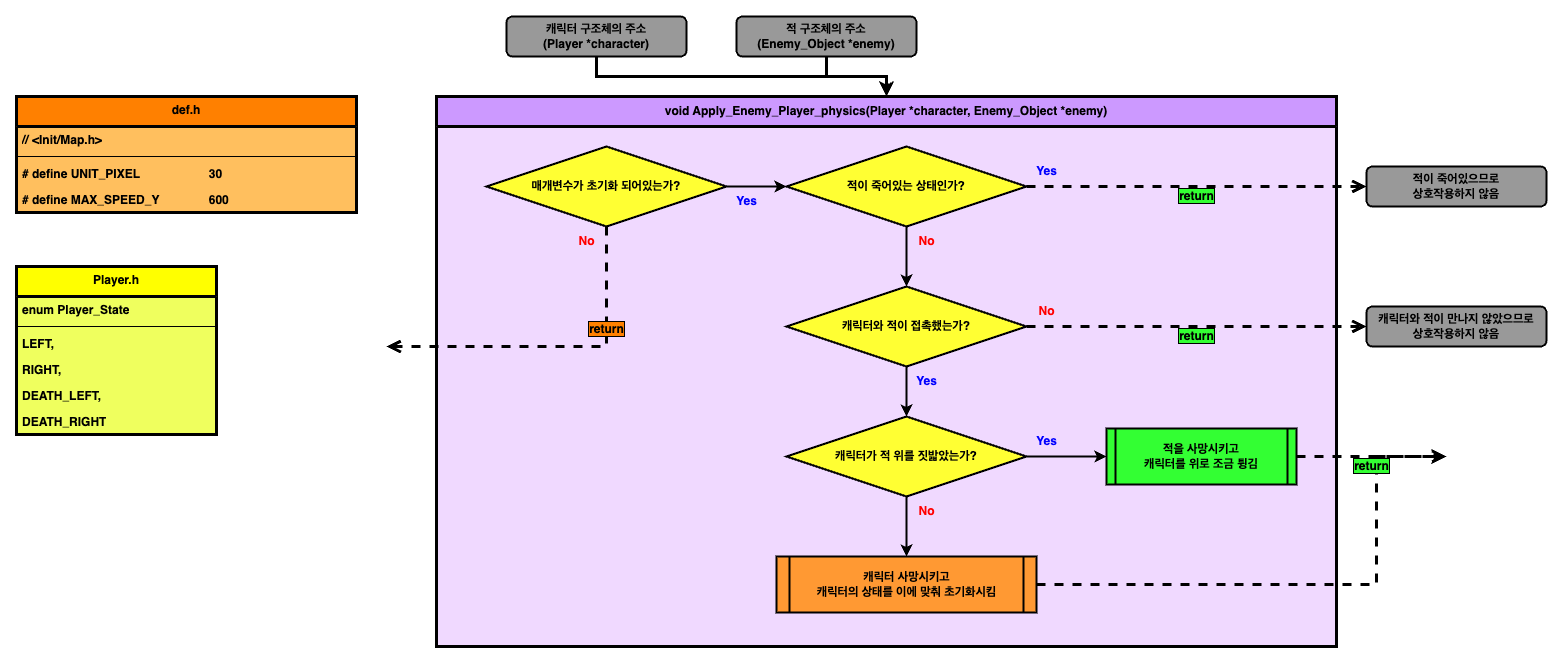

The diagram above was exported from draw.io. Its source (the exported page's mxGraphModel, read from the mxfile embedded in the PNG):
<mxGraphModel dx="978" dy="743" grid="1" gridSize="10" guides="1" tooltips="1" connect="1" arrows="1" fold="1" page="1" pageScale="1" pageWidth="1169" pageHeight="827" math="0" shadow="0">
  <root>
    <mxCell id="0" />
    <mxCell id="1" parent="0" />
    <mxCell id="y2HXTJqAj3FWA-povYaD-16" value="void Apply_Enemy_Player_physics(Player *character, Enemy_Object *enemy)" style="swimlane;whiteSpace=wrap;html=1;fillColor=#CC99FF;swimlaneFillColor=#F0D9FF;strokeWidth=3;startSize=30;" parent="1" vertex="1">
      <mxGeometry x="440" y="110" width="900" height="550" as="geometry">
        <mxRectangle x="190" y="120" width="370" height="30" as="alternateBounds" />
      </mxGeometry>
    </mxCell>
    <mxCell id="jMCXahN7Uv5Sg-NlxBvH-11" value="" style="edgeStyle=orthogonalEdgeStyle;rounded=0;orthogonalLoop=1;jettySize=auto;html=1;strokeWidth=2;" parent="y2HXTJqAj3FWA-povYaD-16" source="y2HXTJqAj3FWA-povYaD-6" target="Hm6kP1UPtrzf5wznKMGA-145" edge="1">
      <mxGeometry relative="1" as="geometry" />
    </mxCell>
    <mxCell id="ZY3aewJx-_jBF2qyN-Gz-2" value="" style="edgeStyle=orthogonalEdgeStyle;rounded=0;orthogonalLoop=1;jettySize=auto;html=1;strokeWidth=2;" parent="y2HXTJqAj3FWA-povYaD-16" source="Hm6kP1UPtrzf5wznKMGA-145" edge="1">
      <mxGeometry relative="1" as="geometry">
        <mxPoint x="470" y="190" as="targetPoint" />
      </mxGeometry>
    </mxCell>
    <mxCell id="Hm6kP1UPtrzf5wznKMGA-148" value="&lt;b&gt;&lt;font color=&quot;#0000ff&quot;&gt;Yes&lt;/font&gt;&lt;/b&gt;" style="text;html=1;align=center;verticalAlign=middle;resizable=0;points=[];autosize=1;strokeColor=none;fillColor=none;" parent="y2HXTJqAj3FWA-povYaD-16" vertex="1">
      <mxGeometry x="590" y="60" width="40" height="30" as="geometry" />
    </mxCell>
    <mxCell id="y2HXTJqAj3FWA-povYaD-6" value="&lt;b&gt;매개변수가 초기화 되어있는가?&lt;/b&gt;" style="rhombus;whiteSpace=wrap;html=1;fillColor=#FFFF33;strokeWidth=2;" parent="y2HXTJqAj3FWA-povYaD-16" vertex="1">
      <mxGeometry x="50" y="50" width="240" height="80" as="geometry" />
    </mxCell>
    <mxCell id="y2HXTJqAj3FWA-povYaD-21" value="&lt;b&gt;&lt;font color=&quot;#ff0000&quot;&gt;No&lt;/font&gt;&lt;/b&gt;" style="text;html=1;align=center;verticalAlign=middle;resizable=0;points=[];autosize=1;strokeColor=none;fillColor=none;" parent="y2HXTJqAj3FWA-povYaD-16" vertex="1">
      <mxGeometry x="130" y="130" width="40" height="30" as="geometry" />
    </mxCell>
    <mxCell id="jMCXahN7Uv5Sg-NlxBvH-12" value="&lt;b&gt;&lt;font color=&quot;#0000ff&quot;&gt;Yes&lt;/font&gt;&lt;/b&gt;" style="text;html=1;align=center;verticalAlign=middle;resizable=0;points=[];autosize=1;strokeColor=none;fillColor=none;" parent="y2HXTJqAj3FWA-povYaD-16" vertex="1">
      <mxGeometry x="290" y="90" width="40" height="30" as="geometry" />
    </mxCell>
    <mxCell id="Hm6kP1UPtrzf5wznKMGA-145" value="&lt;b&gt;적이 죽어있는 상태인가?&lt;br&gt;&lt;/b&gt;" style="rhombus;whiteSpace=wrap;html=1;fillColor=#FFFF33;strokeWidth=2;" parent="y2HXTJqAj3FWA-povYaD-16" vertex="1">
      <mxGeometry x="350" y="50" width="240" height="80" as="geometry" />
    </mxCell>
    <mxCell id="ZY3aewJx-_jBF2qyN-Gz-3" value="&lt;b&gt;&lt;font color=&quot;#ff0000&quot;&gt;No&lt;/font&gt;&lt;/b&gt;" style="text;html=1;align=center;verticalAlign=middle;resizable=0;points=[];autosize=1;strokeColor=none;fillColor=none;" parent="y2HXTJqAj3FWA-povYaD-16" vertex="1">
      <mxGeometry x="470" y="130" width="40" height="30" as="geometry" />
    </mxCell>
    <mxCell id="ZY3aewJx-_jBF2qyN-Gz-83" value="&lt;b&gt;적을 사망시키고&lt;br&gt;캐릭터를 위로 조금 튕김&lt;br&gt;&lt;/b&gt;" style="shape=process;whiteSpace=wrap;html=1;backgroundOutline=1;size=0.04838709677419355;fillColor=#33FF33;strokeWidth=2;" parent="y2HXTJqAj3FWA-povYaD-16" vertex="1">
      <mxGeometry x="670" y="332" width="190" height="56" as="geometry" />
    </mxCell>
    <mxCell id="Fjmw2SsnDVIr3KOXOiFw-11" value="" style="edgeStyle=orthogonalEdgeStyle;rounded=0;orthogonalLoop=1;jettySize=auto;html=1;strokeWidth=2;" parent="y2HXTJqAj3FWA-povYaD-16" source="Fjmw2SsnDVIr3KOXOiFw-9" target="Fjmw2SsnDVIr3KOXOiFw-10" edge="1">
      <mxGeometry relative="1" as="geometry" />
    </mxCell>
    <mxCell id="Fjmw2SsnDVIr3KOXOiFw-9" value="&lt;b&gt;캐릭터와 적이 접촉했는가?&lt;br&gt;&lt;/b&gt;" style="rhombus;whiteSpace=wrap;html=1;fillColor=#FFFF33;strokeWidth=2;" parent="y2HXTJqAj3FWA-povYaD-16" vertex="1">
      <mxGeometry x="350" y="190" width="240" height="80" as="geometry" />
    </mxCell>
    <mxCell id="Fjmw2SsnDVIr3KOXOiFw-14" value="" style="edgeStyle=orthogonalEdgeStyle;rounded=0;orthogonalLoop=1;jettySize=auto;html=1;strokeWidth=2;" parent="y2HXTJqAj3FWA-povYaD-16" source="Fjmw2SsnDVIr3KOXOiFw-10" target="ZY3aewJx-_jBF2qyN-Gz-83" edge="1">
      <mxGeometry relative="1" as="geometry" />
    </mxCell>
    <mxCell id="op6I9Ac0jBjFm4OPUh1c-2" value="" style="edgeStyle=orthogonalEdgeStyle;rounded=0;orthogonalLoop=1;jettySize=auto;html=1;strokeWidth=2;" parent="y2HXTJqAj3FWA-povYaD-16" source="Fjmw2SsnDVIr3KOXOiFw-10" target="op6I9Ac0jBjFm4OPUh1c-1" edge="1">
      <mxGeometry relative="1" as="geometry" />
    </mxCell>
    <mxCell id="Fjmw2SsnDVIr3KOXOiFw-10" value="&lt;b&gt;캐릭터가 적 위를 짓밟았는가?&lt;br&gt;&lt;/b&gt;" style="rhombus;whiteSpace=wrap;html=1;fillColor=#FFFF33;strokeWidth=2;" parent="y2HXTJqAj3FWA-povYaD-16" vertex="1">
      <mxGeometry x="350" y="320" width="240" height="80" as="geometry" />
    </mxCell>
    <mxCell id="Fjmw2SsnDVIr3KOXOiFw-12" value="&lt;b&gt;&lt;font color=&quot;#0000ff&quot;&gt;Yes&lt;/font&gt;&lt;/b&gt;" style="text;html=1;align=center;verticalAlign=middle;resizable=0;points=[];autosize=1;strokeColor=none;fillColor=none;" parent="y2HXTJqAj3FWA-povYaD-16" vertex="1">
      <mxGeometry x="470" y="270" width="40" height="30" as="geometry" />
    </mxCell>
    <mxCell id="Fjmw2SsnDVIr3KOXOiFw-15" value="&lt;b&gt;&lt;font color=&quot;#0000ff&quot;&gt;Yes&lt;/font&gt;&lt;/b&gt;" style="text;html=1;align=center;verticalAlign=middle;resizable=0;points=[];autosize=1;strokeColor=none;fillColor=none;" parent="y2HXTJqAj3FWA-povYaD-16" vertex="1">
      <mxGeometry x="590" y="330" width="40" height="30" as="geometry" />
    </mxCell>
    <mxCell id="op6I9Ac0jBjFm4OPUh1c-7" style="edgeStyle=elbowEdgeStyle;rounded=0;orthogonalLoop=1;jettySize=auto;html=1;strokeWidth=3;dashed=1;" parent="y2HXTJqAj3FWA-povYaD-16" source="op6I9Ac0jBjFm4OPUh1c-1" edge="1">
      <mxGeometry relative="1" as="geometry">
        <mxPoint x="1010" y="360" as="targetPoint" />
        <Array as="points">
          <mxPoint x="940" y="430" />
        </Array>
      </mxGeometry>
    </mxCell>
    <mxCell id="op6I9Ac0jBjFm4OPUh1c-1" value="&lt;b&gt;캐릭터 사망시키고&lt;br&gt;캐릭터의 상태를 이에 맞춰 초기화시킴&lt;br&gt;&lt;/b&gt;" style="shape=process;whiteSpace=wrap;html=1;backgroundOutline=1;size=0.04838709677419355;fillColor=#FF9933;strokeWidth=2;" parent="y2HXTJqAj3FWA-povYaD-16" vertex="1">
      <mxGeometry x="340" y="460" width="260" height="56" as="geometry" />
    </mxCell>
    <mxCell id="op6I9Ac0jBjFm4OPUh1c-3" value="&lt;b&gt;&lt;font color=&quot;#ff0000&quot;&gt;No&lt;/font&gt;&lt;/b&gt;" style="text;html=1;align=center;verticalAlign=middle;resizable=0;points=[];autosize=1;strokeColor=none;fillColor=none;" parent="y2HXTJqAj3FWA-povYaD-16" vertex="1">
      <mxGeometry x="470" y="400" width="40" height="30" as="geometry" />
    </mxCell>
    <mxCell id="op6I9Ac0jBjFm4OPUh1c-5" value="&lt;b&gt;&lt;font color=&quot;#ff0000&quot;&gt;No&lt;/font&gt;&lt;/b&gt;" style="text;html=1;align=center;verticalAlign=middle;resizable=0;points=[];autosize=1;strokeColor=none;fillColor=none;" parent="y2HXTJqAj3FWA-povYaD-16" vertex="1">
      <mxGeometry x="590" y="200" width="40" height="30" as="geometry" />
    </mxCell>
    <mxCell id="y2HXTJqAj3FWA-povYaD-25" style="edgeStyle=orthogonalEdgeStyle;rounded=0;orthogonalLoop=1;jettySize=auto;html=1;strokeWidth=3;" parent="1" source="y2HXTJqAj3FWA-povYaD-1" target="y2HXTJqAj3FWA-povYaD-16" edge="1">
      <mxGeometry relative="1" as="geometry" />
    </mxCell>
    <mxCell id="y2HXTJqAj3FWA-povYaD-1" value="&lt;b&gt;캐릭터 구조체의 주소&lt;br&gt;(Player *character)&lt;br&gt;&lt;/b&gt;" style="rounded=1;whiteSpace=wrap;html=1;fillColor=#999999;strokeWidth=2;" parent="1" vertex="1">
      <mxGeometry x="510" y="30" width="180" height="40" as="geometry" />
    </mxCell>
    <mxCell id="y2HXTJqAj3FWA-povYaD-52" value="return" style="html=1;verticalAlign=bottom;endArrow=open;dashed=1;endSize=8;curved=0;rounded=0;strokeWidth=3;labelBackgroundColor=#FF8000;labelBorderColor=default;fontStyle=1;exitX=0.5;exitY=1;exitDx=0;exitDy=0;fontSize=12;" parent="1" source="y2HXTJqAj3FWA-povYaD-6" edge="1">
      <mxGeometry x="-0.3333" relative="1" as="geometry">
        <mxPoint x="465" y="320" as="sourcePoint" />
        <mxPoint x="390" y="360" as="targetPoint" />
        <mxPoint as="offset" />
        <Array as="points">
          <mxPoint x="610" y="360" />
        </Array>
      </mxGeometry>
    </mxCell>
    <mxCell id="s48Bxg4k85FAS_2V3sFM-1" value="def.h" style="swimlane;fontStyle=1;align=center;verticalAlign=top;childLayout=stackLayout;horizontal=1;startSize=30;horizontalStack=0;resizeParent=1;resizeParentMax=0;resizeLast=0;collapsible=1;marginBottom=0;whiteSpace=wrap;html=1;fillColor=#FF8000;swimlaneFillColor=#FFBF5E;strokeWidth=3;" parent="1" vertex="1">
      <mxGeometry x="20" y="110" width="340" height="116" as="geometry" />
    </mxCell>
    <mxCell id="s48Bxg4k85FAS_2V3sFM-2" value="&lt;b&gt;// &amp;lt;Init/Map.h&amp;gt;&lt;/b&gt;" style="text;strokeColor=none;fillColor=none;align=left;verticalAlign=top;spacingLeft=4;spacingRight=4;overflow=hidden;rotatable=0;points=[[0,0.5],[1,0.5]];portConstraint=eastwest;whiteSpace=wrap;html=1;" parent="s48Bxg4k85FAS_2V3sFM-1" vertex="1">
      <mxGeometry y="30" width="340" height="26" as="geometry" />
    </mxCell>
    <mxCell id="s48Bxg4k85FAS_2V3sFM-3" value="" style="line;strokeWidth=1;fillColor=none;align=left;verticalAlign=middle;spacingTop=-1;spacingLeft=3;spacingRight=3;rotatable=0;labelPosition=right;points=[];portConstraint=eastwest;strokeColor=inherit;" parent="s48Bxg4k85FAS_2V3sFM-1" vertex="1">
      <mxGeometry y="56" width="340" height="8" as="geometry" />
    </mxCell>
    <mxCell id="s48Bxg4k85FAS_2V3sFM-4" value="&lt;b&gt;# define UNIT_PIXEL&lt;span style=&quot;white-space: pre;&quot;&gt;&#09;&lt;/span&gt;&lt;span style=&quot;white-space: pre;&quot;&gt;&#09;&lt;/span&gt;&lt;span style=&quot;white-space: pre;&quot;&gt;&#09;&lt;/span&gt;30&lt;/b&gt;" style="text;strokeColor=none;fillColor=none;align=left;verticalAlign=top;spacingLeft=4;spacingRight=4;overflow=hidden;rotatable=0;points=[[0,0.5],[1,0.5]];portConstraint=eastwest;whiteSpace=wrap;html=1;" parent="s48Bxg4k85FAS_2V3sFM-1" vertex="1">
      <mxGeometry y="64" width="340" height="26" as="geometry" />
    </mxCell>
    <mxCell id="ZY3aewJx-_jBF2qyN-Gz-72" value="# define MAX_SPEED_Y&lt;span style=&quot;white-space: pre;&quot;&gt;&#09;&lt;/span&gt;&lt;span style=&quot;white-space: pre;&quot;&gt;&#09;&lt;/span&gt;600" style="text;strokeColor=none;fillColor=none;align=left;verticalAlign=top;spacingLeft=4;spacingRight=4;overflow=hidden;rotatable=0;points=[[0,0.5],[1,0.5]];portConstraint=eastwest;whiteSpace=wrap;html=1;fontStyle=1" parent="s48Bxg4k85FAS_2V3sFM-1" vertex="1">
      <mxGeometry y="90" width="340" height="26" as="geometry" />
    </mxCell>
    <mxCell id="6uwg7Pift4gKB-BukWCA-15" style="edgeStyle=orthogonalEdgeStyle;rounded=0;orthogonalLoop=1;jettySize=auto;html=1;strokeWidth=3;" parent="1" source="6uwg7Pift4gKB-BukWCA-13" target="y2HXTJqAj3FWA-povYaD-16" edge="1">
      <mxGeometry relative="1" as="geometry" />
    </mxCell>
    <mxCell id="6uwg7Pift4gKB-BukWCA-13" value="&lt;span&gt;적 구조체의 주소&lt;br&gt;(Enemy_Object *enemy)&lt;br&gt;&lt;/span&gt;" style="rounded=1;whiteSpace=wrap;html=1;fillColor=#999999;strokeWidth=2;fontStyle=1" parent="1" vertex="1">
      <mxGeometry x="740" y="30" width="180" height="40" as="geometry" />
    </mxCell>
    <mxCell id="Hm6kP1UPtrzf5wznKMGA-146" value="&lt;b&gt;적이 죽어있으므로 &lt;br&gt;상호작용하지 않음&lt;br&gt;&lt;/b&gt;" style="rounded=1;whiteSpace=wrap;html=1;fillColor=#999999;strokeWidth=2;" parent="1" vertex="1">
      <mxGeometry x="1370" y="180" width="180" height="40" as="geometry" />
    </mxCell>
    <mxCell id="jMCXahN7Uv5Sg-NlxBvH-79" value="return" style="html=1;verticalAlign=bottom;endArrow=open;dashed=1;endSize=8;curved=0;rounded=0;strokeWidth=3;labelBackgroundColor=#33FF33;labelBorderColor=default;fontStyle=1;fontSize=12;exitX=1;exitY=0.5;exitDx=0;exitDy=0;" parent="1" source="Hm6kP1UPtrzf5wznKMGA-145" target="Hm6kP1UPtrzf5wznKMGA-146" edge="1">
      <mxGeometry y="-20" relative="1" as="geometry">
        <mxPoint x="1590" y="425.9999999999998" as="sourcePoint" />
        <mxPoint x="1800" y="426" as="targetPoint" />
        <mxPoint as="offset" />
      </mxGeometry>
    </mxCell>
    <mxCell id="Fjmw2SsnDVIr3KOXOiFw-1" value="Player.h" style="swimlane;fontStyle=1;align=center;verticalAlign=top;childLayout=stackLayout;horizontal=1;startSize=30;horizontalStack=0;resizeParent=1;resizeParentMax=0;resizeLast=0;collapsible=1;marginBottom=0;whiteSpace=wrap;html=1;fillColor=#FFFF00;swimlaneFillColor=#EFFF5E;strokeWidth=3;" parent="1" vertex="1">
      <mxGeometry x="20" y="280" width="200" height="168" as="geometry" />
    </mxCell>
    <mxCell id="Fjmw2SsnDVIr3KOXOiFw-2" value="&lt;b&gt;enum Player_State&lt;/b&gt;" style="text;strokeColor=none;fillColor=none;align=left;verticalAlign=top;spacingLeft=4;spacingRight=4;overflow=hidden;rotatable=0;points=[[0,0.5],[1,0.5]];portConstraint=eastwest;whiteSpace=wrap;html=1;" parent="Fjmw2SsnDVIr3KOXOiFw-1" vertex="1">
      <mxGeometry y="30" width="200" height="26" as="geometry" />
    </mxCell>
    <mxCell id="Fjmw2SsnDVIr3KOXOiFw-3" value="" style="line;strokeWidth=1;fillColor=none;align=left;verticalAlign=middle;spacingTop=-1;spacingLeft=3;spacingRight=3;rotatable=0;labelPosition=right;points=[];portConstraint=eastwest;strokeColor=inherit;" parent="Fjmw2SsnDVIr3KOXOiFw-1" vertex="1">
      <mxGeometry y="56" width="200" height="8" as="geometry" />
    </mxCell>
    <mxCell id="Fjmw2SsnDVIr3KOXOiFw-4" value="&lt;b&gt;LEFT,&lt;/b&gt;" style="text;strokeColor=none;fillColor=none;align=left;verticalAlign=top;spacingLeft=4;spacingRight=4;overflow=hidden;rotatable=0;points=[[0,0.5],[1,0.5]];portConstraint=eastwest;whiteSpace=wrap;html=1;" parent="Fjmw2SsnDVIr3KOXOiFw-1" vertex="1">
      <mxGeometry y="64" width="200" height="26" as="geometry" />
    </mxCell>
    <mxCell id="Fjmw2SsnDVIr3KOXOiFw-5" value="RIGHT," style="text;strokeColor=none;fillColor=none;align=left;verticalAlign=top;spacingLeft=4;spacingRight=4;overflow=hidden;rotatable=0;points=[[0,0.5],[1,0.5]];portConstraint=eastwest;whiteSpace=wrap;html=1;fontStyle=1" parent="Fjmw2SsnDVIr3KOXOiFw-1" vertex="1">
      <mxGeometry y="90" width="200" height="26" as="geometry" />
    </mxCell>
    <mxCell id="Fjmw2SsnDVIr3KOXOiFw-6" value="DEATH_LEFT," style="text;strokeColor=none;fillColor=none;align=left;verticalAlign=top;spacingLeft=4;spacingRight=4;overflow=hidden;rotatable=0;points=[[0,0.5],[1,0.5]];portConstraint=eastwest;whiteSpace=wrap;html=1;fontStyle=1" parent="Fjmw2SsnDVIr3KOXOiFw-1" vertex="1">
      <mxGeometry y="116" width="200" height="26" as="geometry" />
    </mxCell>
    <mxCell id="Fjmw2SsnDVIr3KOXOiFw-7" value="DEATH_RIGHT" style="text;strokeColor=none;fillColor=none;align=left;verticalAlign=top;spacingLeft=4;spacingRight=4;overflow=hidden;rotatable=0;points=[[0,0.5],[1,0.5]];portConstraint=eastwest;whiteSpace=wrap;html=1;fontStyle=1" parent="Fjmw2SsnDVIr3KOXOiFw-1" vertex="1">
      <mxGeometry y="142" width="200" height="26" as="geometry" />
    </mxCell>
    <mxCell id="Fjmw2SsnDVIr3KOXOiFw-13" value="&lt;b&gt;캐릭터와 적이 만나지 않았으므로&lt;br&gt;상호작용하지 않음&lt;br&gt;&lt;/b&gt;" style="rounded=1;whiteSpace=wrap;html=1;fillColor=#999999;strokeWidth=2;" parent="1" vertex="1">
      <mxGeometry x="1370" y="320" width="180" height="40" as="geometry" />
    </mxCell>
    <mxCell id="op6I9Ac0jBjFm4OPUh1c-4" value="return" style="html=1;verticalAlign=bottom;endArrow=open;dashed=1;endSize=8;curved=0;rounded=0;strokeWidth=3;labelBackgroundColor=#33FF33;labelBorderColor=default;fontStyle=1;fontSize=12;exitX=1;exitY=0.5;exitDx=0;exitDy=0;entryX=0;entryY=0.5;entryDx=0;entryDy=0;" parent="1" source="Fjmw2SsnDVIr3KOXOiFw-9" target="Fjmw2SsnDVIr3KOXOiFw-13" edge="1">
      <mxGeometry y="-20" relative="1" as="geometry">
        <mxPoint x="1040" y="210" as="sourcePoint" />
        <mxPoint x="1380" y="210" as="targetPoint" />
        <mxPoint as="offset" />
      </mxGeometry>
    </mxCell>
    <mxCell id="op6I9Ac0jBjFm4OPUh1c-6" value="return" style="html=1;verticalAlign=bottom;endArrow=open;dashed=1;endSize=8;curved=0;rounded=0;strokeWidth=3;labelBackgroundColor=#33FF33;labelBorderColor=default;fontStyle=1;fontSize=12;exitX=1;exitY=0.5;exitDx=0;exitDy=0;" parent="1" source="ZY3aewJx-_jBF2qyN-Gz-83" edge="1">
      <mxGeometry y="-20" relative="1" as="geometry">
        <mxPoint x="1040" y="350" as="sourcePoint" />
        <mxPoint x="1450" y="470" as="targetPoint" />
        <mxPoint as="offset" />
      </mxGeometry>
    </mxCell>
  </root>
</mxGraphModel>